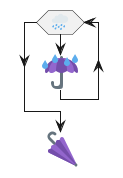

The diagram above was rendered by PlantUML. Its source (embedded in the PNG):
@startuml
while (<:cloud_with_rain:>)
  :<:umbrella:>; <<icon>>
endwhile
-<<icon>><:closed_umbrella:>
@enduml